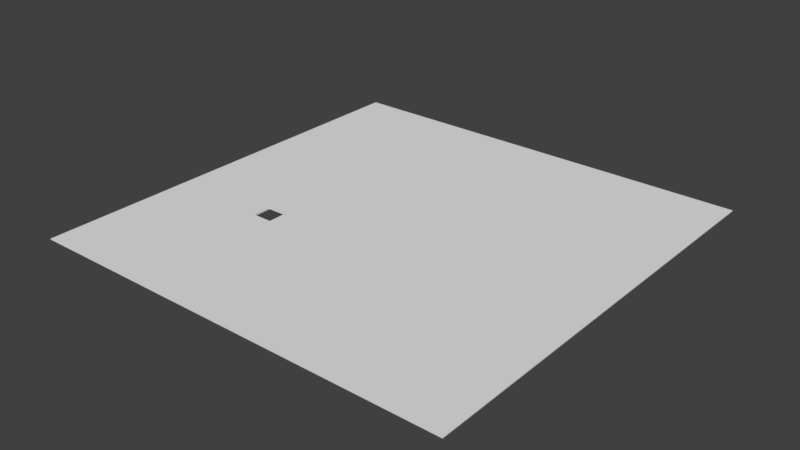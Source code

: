 # Source: FacilityFloor.blend  (saved by Blender 2.79.0; exported with 4.5.12 LTS)
import bpy
from mathutils import Matrix  # noqa: F401  (used for matrix-valued properties, if any)

bpy.ops.wm.read_factory_settings(use_empty=True)
scene = bpy.context.scene
scene.name = 'Scene'

# ---- collections
col_collection_1 = bpy.data.collections.new('Collection 1'); scene.collection.children.link(col_collection_1)

# ---- world
world_world = bpy.data.worlds.new('World'); scene.world = world_world
world_world.color = (0.05088, 0.05088, 0.05088)
world_world.use_sun_shadow = False
world_world.sun_shadow_jitter_overblur = 0.0
world_world.cycles.sampling_method = 'MANUAL'

# ---- meshes
me_cube_001 = bpy.data.meshes.new('Cube.001')
me_cube_001.from_pydata([(-10.44, -1.0, -0.6944), (9.556, -1.0, -0.6944), (-10.44, 1.0, -0.6944), (9.556, 1.0, -0.6944), (-10.44, -1.0, -0.7944), (9.556, -1.0, -0.7944), (-10.44, 1.0, -0.7944), (9.556, 1.0, -0.7944), (-10.13, -1.0, -0.6944), (9.239, -1.0, -0.6944), (9.239, 1.0, -0.6944), (-10.13, 1.0, -0.6944), (9.239, 1.0, -0.7944), (-10.13, 1.0, -0.7944), (9.239, -1.0, -0.7944), (-10.13, -1.0, -0.7944), (-10.04, -1.0, -0.6944), (9.148, -1.0, -0.6944), (9.148, 1.0, -0.6944), (-10.04, 1.0, -0.6944), (9.148, 1.0, -0.7944), (-10.04, 1.0, -0.7944), (9.148, -1.0, -0.7944), (-10.04, -1.0, -0.7944), (-10.44, 0.9661, -0.6944), (-10.44, -0.9661, -0.6944), (9.556, -0.9661, -0.6944), (9.556, 0.9661, -0.6944), (-10.44, -0.9661, -0.7944), (-10.44, 0.9661, -0.7944), (9.556, 0.9661, -0.7944), (9.556, -0.9661, -0.7944), (-10.13, 0.9661, -0.7944), (-10.13, -0.9661, -0.7944), (9.239, 0.9661, -0.7944), (9.239, -0.9661, -0.7944), (-10.13, -0.9661, -0.6944), (-10.13, 0.9661, -0.6944), (9.239, -0.9661, -0.6944), (9.239, 0.9661, -0.6944), (-10.04, -0.9661, -0.6944), (-10.04, 0.9661, -0.6944), (9.148, -0.9661, -0.6944), (9.148, 0.9661, -0.6944), (-10.04, 0.9661, -0.7944), (-10.04, -0.9661, -0.7944), (9.148, 0.9661, -0.7944), (9.148, -0.9661, -0.7944), (-10.44, 0.9605, -0.6944), (-10.44, -0.9605, -0.6944), (9.556, -0.9605, -0.6944), (9.556, 0.9605, -0.6944), (-10.44, -0.9605, -0.7944), (-10.44, 0.9605, -0.7944), (9.556, 0.9605, -0.7944), (9.556, -0.9605, -0.7944), (-10.13, 0.9605, -0.7944), (-10.13, -0.9605, -0.7944), (9.239, 0.9605, -0.7944), (9.239, -0.9605, -0.7944), (-10.13, -0.9605, -0.6944), (-10.13, 0.9605, -0.6944), (9.239, -0.9605, -0.6944), (9.239, 0.9605, -0.6944), (-10.04, -0.9605, -0.6944), (-10.04, 0.9605, -0.6944), (9.148, -0.9605, -0.6944), (9.148, 0.9605, -0.6944), (-10.04, 0.9605, -0.8944), (-10.04, -0.9605, -0.8944), (9.148, 0.9605, -0.8944), (9.148, -0.9605, -0.8944), (-10.44, -0.173, -0.6944), (-10.44, -0.3859, -0.6944), (9.556, -0.3859, -0.6944), (9.556, -0.173, -0.6944), (-10.44, -0.3859, -0.7944), (-10.44, -0.173, -0.7944), (9.556, -0.173, -0.7944), (9.556, -0.3859, -0.7944), (-10.13, -0.173, -0.7944), (-10.13, -0.3859, -0.7944), (9.239, -0.173, -0.7944), (9.239, -0.3859, -0.7944), (-10.13, -0.3859, -0.6944), (-10.13, -0.173, -0.6944), (9.239, -0.3859, -0.6944), (9.239, -0.173, -0.6944), (-10.04, -0.3859, -0.6944), (-10.04, -0.173, -0.6944), (9.148, -0.3859, -0.6944), (9.148, -0.173, -0.6944), (-10.04, -0.173, -0.8944), (-10.04, -0.3859, -0.8944), (9.148, -0.173, -0.8944), (9.148, -0.3859, -0.8944), (-6.198, -1.0, -0.6944), (-4.299, -1.0, -0.6944), (-4.299, 1.0, -0.6944), (-6.198, 1.0, -0.6944), (-4.299, 1.0, -0.7944), (-6.198, 1.0, -0.7944), (-4.299, -1.0, -0.7944), (-6.198, -1.0, -0.7944), (-4.299, 0.9661, -0.7944), (-6.198, 0.9661, -0.7944), (-4.299, -0.9661, -0.7944), (-6.198, -0.9661, -0.7944), (-4.299, -0.9661, -0.6944), (-6.198, -0.9661, -0.6944), (-4.299, 0.9661, -0.6944), (-6.198, 0.9661, -0.6944), (-4.299, -0.9605, -0.6944), (-6.198, -0.9605, -0.6944), (-4.299, 0.9605, -0.6944), (-6.198, 0.9605, -0.6944), (-4.299, 0.9605, -0.8944), (-6.198, 0.9605, -0.8944), (-4.299, -0.9605, -0.8944), (-6.198, -0.9605, -0.8944), (-4.787, -0.2352, -0.8944), (-5.71, -0.2352, -0.8944), (-4.787, -0.3237, -0.8944), (-5.71, -0.3237, -0.8944), (-4.787, -0.3237, -0.6944), (-5.71, -0.3237, -0.6944), (-4.787, -0.2352, -0.6944), (-5.71, -0.2352, -0.6944)], [], [(39, 27, 3, 10), (10, 3, 7, 12), (35, 31, 5, 14), (14, 5, 1, 9), (25, 28, 4, 0), (31, 26, 1, 5), (4, 15, 8, 0), (22, 14, 9, 17), (28, 33, 15, 4), (47, 35, 14, 22), (2, 11, 13, 6), (18, 10, 12, 20), (24, 37, 11, 2), (43, 39, 10, 18), (37, 41, 19, 11), (110, 43, 18, 98), (11, 19, 21, 13), (98, 18, 20, 100), (33, 45, 23, 15), (106, 47, 22, 102), (15, 23, 16, 8), (102, 22, 17, 97), (100, 20, 46, 104), (118, 71, 47, 106), (13, 21, 44, 32), (57, 69, 45, 33), (97, 17, 42, 108), (114, 67, 43, 110), (8, 16, 40, 36), (61, 65, 41, 37), (17, 9, 38, 42), (67, 63, 39, 43), (0, 8, 36, 25), (48, 61, 37, 24), (20, 12, 34, 46), (71, 59, 35, 47), (6, 13, 32, 29), (52, 57, 33, 28), (7, 3, 27, 30), (55, 50, 26, 31), (2, 6, 29, 24), (49, 52, 28, 25), (12, 7, 30, 34), (59, 55, 31, 35), (9, 1, 26, 38), (63, 51, 27, 39), (38, 26, 50, 62), (87, 75, 51, 63), (34, 30, 54, 58), (83, 79, 55, 59), (24, 29, 53, 48), (73, 76, 52, 49), (30, 27, 51, 54), (79, 74, 50, 55), (29, 32, 56, 53), (76, 81, 57, 52), (46, 34, 58, 70), (95, 83, 59, 71), (25, 36, 60, 49), (72, 85, 61, 48), (42, 38, 62, 66), (91, 87, 63, 67), (36, 40, 64, 60), (85, 89, 65, 61), (108, 42, 66, 112), (126, 91, 67, 114), (32, 44, 68, 56), (81, 93, 69, 57), (104, 46, 70, 116), (122, 95, 71, 118), (116, 70, 94, 120), (120, 94, 95, 122), (56, 68, 92, 80), (80, 92, 93, 81), (112, 66, 90, 124), (124, 90, 91, 126), (60, 64, 88, 84), (84, 88, 89, 85), (66, 62, 86, 90), (90, 86, 87, 91), (49, 60, 84, 73), (73, 84, 85, 72), (70, 58, 82, 94), (94, 82, 83, 95), (53, 56, 80, 77), (77, 80, 81, 76), (54, 51, 75, 78), (78, 75, 74, 79), (48, 53, 77, 72), (72, 77, 76, 73), (58, 54, 78, 82), (82, 78, 79, 83), (62, 50, 74, 86), (86, 74, 75, 87), (88, 125, 127, 89), (64, 113, 125, 88), (113, 112, 124, 125), (92, 121, 123, 93), (68, 117, 121, 92), (117, 116, 120, 121), (93, 123, 119, 69), (123, 122, 118, 119), (44, 105, 117, 68), (105, 104, 116, 117), (89, 127, 115, 65), (127, 126, 114, 115), (40, 109, 113, 64), (109, 108, 112, 113), (65, 115, 111, 41), (115, 114, 110, 111), (16, 96, 109, 40), (96, 97, 108, 109), (69, 119, 107, 45), (119, 118, 106, 107), (21, 101, 105, 44), (101, 100, 104, 105), (23, 103, 96, 16), (103, 102, 97, 96), (45, 107, 103, 23), (107, 106, 102, 103), (19, 99, 101, 21), (99, 98, 100, 101), (41, 111, 99, 19), (111, 110, 98, 99), (124, 126, 120, 122), (121, 120, 126, 127), (123, 125, 124, 122), (125, 123, 121, 127)])
me_cube_001.use_remesh_preserve_volume = False
me_cube_001.use_remesh_preserve_attributes = False
me_cube_001.use_mirror_vertex_groups = False
me_cube_001.update()

# ---- objects
ob_cube = bpy.data.objects.new('Cube', me_cube_001)

# ---- transforms, parenting, visibility, modifiers, constraints
ob_cube.location = (0.0, 0.0, 1.0)
ob_cube.scale = (2.5, 25.0, 1.0)
ob_cube.lineart.crease_threshold = 0.0

# ---- collection membership
col_collection_1.objects.link(ob_cube)

# ---- scene / render settings (as saved in the file)
scene.camera = ob_cube
scene.frame_start = 1; scene.frame_end = 250; scene.frame_set(1)
scene.render.engine = 'BLENDER_EEVEE_NEXT'
scene.render.resolution_percentage = 50
scene.render.dither_intensity = 0.0
scene.cycles.use_denoising = False
scene.cycles.samples = 128
scene.cycles.sampling_pattern = 'TABULATED_SOBOL'
scene.cycles.use_adaptive_sampling = False
scene.cycles.use_light_tree = False
scene.cycles.blur_glossy = 0.0
scene.cycles.sample_clamp_indirect = 0.0
scene.view_settings.view_transform = 'Standard'
bpy.context.view_layer.update()

# ---- added for rendering (the .blend has no active camera and no usable light): camera, sun
cam_auto = bpy.data.cameras.new('AutoCamera')
cam_auto.lens = 50.0
cam_auto.sensor_width = 36.0
cam_auto.clip_end = 1148.18
ob_auto_camera = bpy.data.objects.new('AutoCamera', cam_auto)
scene.collection.objects.link(ob_auto_camera)
ob_auto_camera.location = (64.3124, -78.5082, 52.5444)
ob_auto_camera.rotation_euler = (1.09748, -7.21219e-08, 0.694738)
scene.camera = ob_auto_camera
light_auto_sun = bpy.data.lights.new('AutoSun', 'SUN')
light_auto_sun.energy = 3.0
light_auto_sun.angle = 0.0523599
ob_auto_sun = bpy.data.objects.new('AutoSun', light_auto_sun)
scene.collection.objects.link(ob_auto_sun)
ob_auto_sun.rotation_euler = (0.872665, 0.174533, 0.523599)
bpy.context.view_layer.update()
